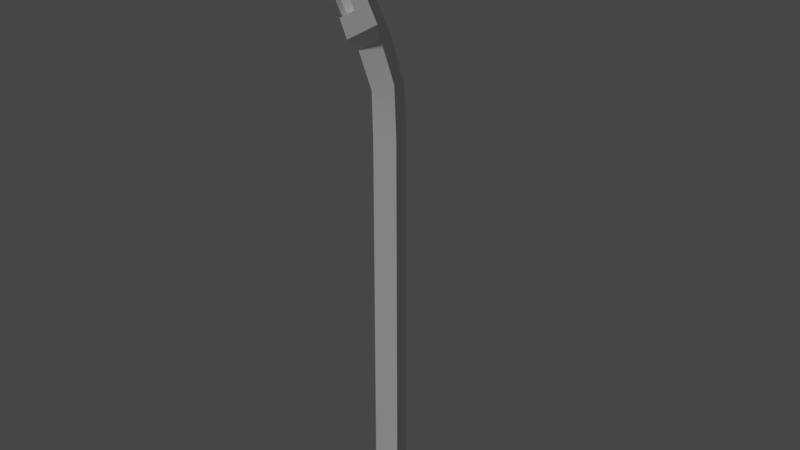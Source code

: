 # Source: Lamp.blend  (saved by Blender 2.79.0; exported with 4.5.12 LTS)
import bpy
from mathutils import Matrix  # noqa: F401  (used for matrix-valued properties, if any)

bpy.ops.wm.read_factory_settings(use_empty=True)
scene = bpy.context.scene
scene.name = 'Lamp'

# ---- collections
col_collection_1 = bpy.data.collections.new('Collection 1'); scene.collection.children.link(col_collection_1)

# ---- materials (node trees are filled in below, after node groups)
mat_lamp = bpy.data.materials.new('Lamp')
mat_lamp.alpha_threshold = 0.0
mat_lamp.use_transparent_shadow = False
mat_lamp.roughness = 0.5

# ---- node groups
ng_auto_smooth = bpy.data.node_groups.new('Auto Smooth', 'GeometryNodeTree')
_s = ng_auto_smooth.interface.new_socket(name='Geometry', in_out='OUTPUT', socket_type='NodeSocketGeometry')
_s = ng_auto_smooth.interface.new_socket(name='Geometry', in_out='INPUT', socket_type='NodeSocketGeometry')
_s = ng_auto_smooth.interface.new_socket(name='Angle', in_out='INPUT', socket_type='NodeSocketFloat')
_s.subtype = 'ANGLE'
_s.min_value = 0.0
_s.max_value = 3.142
ng_auto_smooth.is_modifier = True
_N = ng_auto_smooth.nodes; _L = ng_auto_smooth.links
n0 = _N.new('NodeGroupOutput'); n0.name = 'Group Output'; n0.location = (480, -100)
n1 = _N.new('NodeGroupInput'); n1.name = 'Group Input'; n1.location = (-420, -300)
n2 = _N.new('NodeGroupInput'); n2.name = 'Group Input.001'; n2.location = (-60, -100)
n3 = _N.new('GeometryNodeSetShadeSmooth'); n3.name = 'Set Shade Smooth'; n3.location = (120, -100)
n3.domain = 'EDGE'
n4 = _N.new('GeometryNodeSetShadeSmooth'); n4.name = 'Set Shade Smooth.001'; n4.location = (300, -100)
n5 = _N.new('GeometryNodeInputMeshEdgeAngle'); n5.name = 'Edge Angle'; n5.location = (-420, -220)
n6 = _N.new('GeometryNodeInputEdgeSmooth'); n6.name = 'Is Edge Smooth'; n6.location = (-60, -160)
n7 = _N.new('GeometryNodeInputShadeSmooth'); n7.name = 'Is Face Smooth'; n7.location = (-240, -340)
n8 = _N.new('FunctionNodeBooleanMath'); n8.name = 'Boolean Math'; n8.location = (-60, -220)
n9 = _N.new('FunctionNodeCompare'); n9.name = 'Compare'; n9.location = (-240, -180)
n9.operation = 'LESS_EQUAL'
_L.new(n5.outputs[0], n9.inputs[0])
_L.new(n4.outputs[0], n0.inputs[0])
_L.new(n1.outputs[1], n9.inputs[1])
_L.new(n9.outputs[0], n8.inputs[0])
_L.new(n7.outputs[0], n8.inputs[1])
_L.new(n2.outputs[0], n3.inputs[0])
_L.new(n6.outputs[0], n3.inputs[1])
_L.new(n3.outputs[0], n4.inputs[0])
_L.new(n8.outputs[0], n3.inputs[2])
n0.is_active_output = True

# ---- material node trees

# ---- world
world_world = bpy.data.worlds.new('World'); scene.world = world_world
world_world.use_nodes = True; world_world.node_tree.nodes.clear()
_N = world_world.node_tree.nodes; _L = world_world.node_tree.links
n0 = _N.new('ShaderNodeOutputWorld'); n0.name = 'World Output'; n0.location = (300, 300)
n1 = _N.new('ShaderNodeBackground'); n1.name = 'Background'; n1.location = (10, 300)
n1.inputs[0].default_value = (0.051, 0.051, 0.051, 1.0)
n2 = _N.new('ShaderNodeTexEnvironment'); n2.name = 'Environment Texture'; n2.location = (-180, 300)
n2.width = 140
_L.new(n1.outputs[0], n0.inputs[0])
n0.is_active_output = True
world_world.color = (0.05088, 0.05088, 0.05088)
world_world.use_sun_shadow = False
world_world.sun_shadow_jitter_overblur = 0.0
world_world.cycles.sampling_method = 'MANUAL'

# ---- cameras
cam_camera = bpy.data.cameras.new('Camera')
cam_camera.clip_end = 100.0
cam_camera.lens = 35.0
cam_camera.sensor_width = 32.0
cam_camera.sensor_height = 18.0
cam_camera.display_size = 2.0
cam_camera.dof.focus_distance = 0.0
cam_camera.dof.aperture_fstop = 128.0
cam_camera.dof.aperture_blades = 6

# ---- lights
light_sun = bpy.data.lights.new('Sun', 'SUN')
light_sun.transmission_factor = 0.0
light_sun.angle = 0.1993
light_sun.energy = 1.0
light_sun.shadow_buffer_clip_start = 0.5
light_sun.shadow_soft_size = 0.1
light_sun.shadow_cascade_max_distance = 1000.0

# ---- meshes
me_lamp = bpy.data.meshes.new('Lamp')
me_lamp.from_pydata([(-0.007876, -0.2967, -1.56), (0.2798, -0.006841, -1.56), (-0.2802, -0.02232, -1.56), (0.007484, 0.2675, -1.56), (-0.005695, -0.2166, -1.352), (0.2003, -0.009039, -1.352), (-0.2007, -0.02012, -1.352), (0.005302, 0.1874, -1.352), (-0.002216, -0.0887, -1.352), (0.07337, -0.01254, -1.352), (-0.07377, -0.01661, -1.352), (0.001821, 0.05954, -1.352), (0.0136, -0.1066, 0.6752), (0.08851, -0.02351, 0.6733), (-0.05847, -0.03009, 0.6676), (0.01645, 0.05302, 0.6657), (0.002935, -0.1706, 1.071), (0.07658, -0.09172, 1.115), (-0.07031, -0.09802, 1.106), (0.003333, -0.01918, 1.15), (-8.871e-05, -0.2232, 1.117), (0.1481, -0.1306, 1.17), (-0.1436, -0.1388, 1.155), (0.00455, -0.0461, 1.208), (-0.009863, -0.413, 1.551), (0.1383, -0.3203, 1.605), (-0.1534, -0.3285, 1.59), (-0.005221, -0.2359, 1.643), (-0.001252, -0.2563, 1.21), (0.08602, -0.2143, 1.235), (-0.08506, -0.2183, 1.226), (-0.00835, -0.3941, 1.526), (0.07892, -0.3521, 1.55), (-0.09215, -0.3561, 1.542), (-0.003125, -0.1963, 1.241), (0.08544, -0.1957, 1.245), (-0.08572, -0.1969, 1.238), (-0.01022, -0.3341, 1.556), (0.07834, -0.3335, 1.56), (-0.09282, -0.3347, 1.553), (-0.009952, -0.401, 1.602), (0.09161, -0.3375, 1.639), (-0.1083, -0.3431, 1.628), (-0.006771, -0.2796, 1.665), (0.008825, 0.04441, 0.9288), (0.08148, -0.03012, 0.9153), (0.007202, -0.1111, 0.8945), (-0.06545, -0.03657, 0.9081), (-0.005695, -0.2166, -1.352), (-0.005695, -0.2166, -1.352), (0.2003, -0.009039, -1.352), (0.2003, -0.009039, -1.352), (-0.2007, -0.02012, -1.352), (-0.2007, -0.02012, -1.352), (0.005302, 0.1874, -1.352), (0.005302, 0.1874, -1.352), (-0.007876, -0.2967, -1.56), (-0.2802, -0.02232, -1.56), (0.007484, 0.2675, -1.56), (0.2798, -0.006841, -1.56), (-0.002216, -0.0887, -1.352), (-0.002216, -0.0887, -1.352), (0.07337, -0.01254, -1.352), (0.07337, -0.01254, -1.352), (-0.07377, -0.01661, -1.352), (-0.07377, -0.01661, -1.352), (0.001821, 0.05954, -1.352), (0.001821, 0.05954, -1.352), (0.002935, -0.1706, 1.071), (0.002935, -0.1706, 1.071), (0.002935, -0.1706, 1.071), (0.07658, -0.09172, 1.115), (0.07658, -0.09172, 1.115), (-0.07031, -0.09802, 1.106), (-0.07031, -0.09802, 1.106), (0.008825, 0.04441, 0.9288), (0.003333, -0.01918, 1.15), (0.08148, -0.03012, 0.9153), (0.08851, -0.02351, 0.6733), (0.007202, -0.1111, 0.8945), (0.0136, -0.1066, 0.6752), (-0.06545, -0.03657, 0.9081), (-0.05847, -0.03009, 0.6676), (-8.871e-05, -0.2232, 1.117), (-8.871e-05, -0.2232, 1.117), (-8.871e-05, -0.2232, 1.117), (0.1481, -0.1306, 1.17), (0.1481, -0.1306, 1.17), (-0.1436, -0.1388, 1.155), (-0.1436, -0.1388, 1.155), (0.00455, -0.0461, 1.208), (-0.1534, -0.3285, 1.59), (-0.1534, -0.3285, 1.59), (-0.1534, -0.3285, 1.59), (-0.005221, -0.2359, 1.643), (-0.005221, -0.2359, 1.643), (-0.005221, -0.2359, 1.643), (0.1383, -0.3203, 1.605), (0.1383, -0.3203, 1.605), (-0.009863, -0.413, 1.551), (-0.009863, -0.413, 1.551), (-0.001252, -0.2563, 1.21), (-0.001252, -0.2563, 1.21), (0.08602, -0.2143, 1.235), (0.08602, -0.2143, 1.235), (-0.08506, -0.2183, 1.226), (-0.08506, -0.2183, 1.226), (-0.00835, -0.3941, 1.526), (-0.00835, -0.3941, 1.526), (0.07892, -0.3521, 1.55), (0.07892, -0.3521, 1.55), (-0.09215, -0.3561, 1.542), (-0.09215, -0.3561, 1.542), (-0.09282, -0.3347, 1.553), (-0.09282, -0.3347, 1.553), (-0.003125, -0.1963, 1.241), (0.08544, -0.1957, 1.245), (0.08544, -0.1957, 1.245), (-0.08572, -0.1969, 1.238), (-0.08572, -0.1969, 1.238), (-0.01022, -0.3341, 1.556), (0.07834, -0.3335, 1.56), (0.07834, -0.3335, 1.56), (-0.009952, -0.401, 1.602), (-0.009952, -0.401, 1.602), (0.09161, -0.3375, 1.639), (0.09161, -0.3375, 1.639), (-0.1083, -0.3431, 1.628), (-0.1083, -0.3431, 1.628), (-0.006771, -0.2796, 1.665), (-0.006771, -0.2796, 1.665), (0.01645, 0.05302, 0.6657)], [], [(2, 0, 49, 53), (51, 55, 66, 62), (58, 57, 52, 54), (1, 3, 7, 5), (56, 59, 50, 48), (4, 51, 62, 60), (6, 4, 60, 64), (55, 6, 64, 66), (45, 75, 19, 72), (74, 69, 84, 89), (46, 77, 71, 68), (47, 79, 16, 18), (44, 81, 73, 76), (87, 23, 95, 98), (76, 73, 88, 90), (72, 19, 23, 87), (70, 17, 86, 83), (92, 100, 124, 128), (24, 93, 111, 108), (85, 21, 103, 101), (90, 88, 91, 94), (105, 102, 34, 118), (31, 112, 113, 37), (22, 20, 28, 106), (97, 99, 107, 109), (93, 22, 106, 111), (21, 97, 109, 103), (115, 116, 121, 120), (119, 115, 120, 114), (33, 30, 36, 39), (104, 110, 122, 117), (32, 31, 37, 38), (102, 29, 35, 34), (123, 125, 129, 127), (96, 26, 42, 130), (25, 27, 43, 126), (99, 97, 41, 40), (131, 82, 81, 44), (14, 12, 79, 47), (80, 78, 77, 46), (13, 15, 75, 45), (63, 78, 80, 61), (67, 15, 13, 9), (11, 65, 82, 131), (8, 12, 14, 10)])
me_lamp.polygons.foreach_set('use_smooth', [True] * 45)
_uv = me_lamp.uv_layers.new(name='UVMap')
_uv.uv.foreach_set('vector', [0.9291, 0.22, 0.9291, 0.2898, 0.7433, 0.281, 0.7433, 0.231, 0.7433, 0.2898, 0.8812, 0.2898, 0.8375, 0.3068, 0.7869, 0.3068, 0.7433, 0.07497, 0.7433, 0.0, 0.9362, 0.01065, 0.9362, 0.06432, 0.7433, 0.1498, 0.9359, 0.1498, 0.9085, 0.22, 0.7706, 0.22, 0.9293, 0.07497, 0.9293, 0.1498, 0.7433, 0.1383, 0.7433, 0.08467, 0.7433, 0.3435, 0.7433, 0.2898, 0.7869, 0.3068, 0.7869, 0.3265, 0.8812, 0.3435, 0.7433, 0.3435, 0.7869, 0.3265, 0.8375, 0.3265, 0.8812, 0.2898, 0.8812, 0.3435, 0.8375, 0.3265, 0.8375, 0.3068, 0.2542, 0.2361, 0.2023, 0.2269, 0.2271, 0.1574, 0.278, 0.1734, 0.4178, 0.8254, 0.4686, 0.8094, 0.4858, 0.822, 0.4046, 0.841, 0.6311, 0.2329, 0.5756, 0.2227, 0.5992, 0.1601, 0.6537, 0.1776, 0.395, 0.7633, 0.4466, 0.7542, 0.4686, 0.8094, 0.4178, 0.8254, 0.005206, 0.7729, 0.06113, 0.7628, 0.08461, 0.825, 0.02963, 0.8424, 0.3185, 0.1584, 0.2381, 0.1393, 0.3096, 0.005305, 0.39, 0.02443, 0.02963, 0.8424, 0.08461, 0.825, 0.1255, 0.8395, 0.03879, 0.8606, 0.278, 0.1734, 0.2271, 0.1574, 0.2381, 0.1393, 0.3185, 0.1584, 0.6537, 0.1776, 0.5992, 0.1601, 0.5859, 0.1441, 0.6731, 0.1652, 0.4732, 0.9746, 0.5543, 0.9556, 0.5515, 0.9728, 0.4959, 0.9858, 0.5543, 0.9556, 0.4732, 0.9746, 0.5043, 0.9566, 0.5481, 0.948, 0.6731, 0.1652, 0.5859, 0.1441, 0.6381, 0.1265, 0.6851, 0.1362, 0.03879, 0.8606, 0.1255, 0.8395, 0.1966, 0.9736, 0.1099, 0.9946, 0.4545, 0.8596, 0.4983, 0.8509, 0.4786, 0.8638, 0.4475, 0.8642, 0.99, 0.2327, 0.9408, 0.2308, 0.9291, 0.2276, 0.9571, 0.2239, 0.4046, 0.841, 0.4858, 0.822, 0.4983, 0.8509, 0.4545, 0.8596, 0.6561, 0.01057, 0.7433, 0.03162, 0.7361, 0.03924, 0.6891, 0.02957, 0.4732, 0.9746, 0.4046, 0.841, 0.4545, 0.8596, 0.5043, 0.9566, 0.5859, 0.1441, 0.6561, 0.01057, 0.6891, 0.02957, 0.6381, 0.1265, 0.9691, 0.2185, 0.9359, 0.22, 0.9359, 0.1213, 0.9691, 0.1198, 1.0, 0.2171, 0.9691, 0.2185, 0.9691, 0.1198, 1.0, 0.1183, 0.9408, 0.2308, 0.9973, 0.3277, 0.9856, 0.3246, 0.9291, 0.2276, 0.9362, 0.1026, 0.9362, 0.003439, 0.9447, 0.0, 0.9447, 0.09912, 0.9973, 0.2227, 0.99, 0.2327, 0.9571, 0.2239, 0.9871, 0.22, 0.4983, 0.8509, 0.5181, 0.8594, 0.512, 0.8634, 0.4786, 0.8638, 0.5515, 0.9728, 0.5699, 0.9858, 0.5143, 0.9988, 0.4959, 0.9858, 0.1099, 0.9946, 0.1966, 0.9736, 0.1856, 0.9855, 0.1262, 0.9999, 0.39, 0.02443, 0.3096, 0.005305, 0.3247, 0.0, 0.3798, 0.01311, 0.7433, 0.03162, 0.6561, 0.01057, 0.6796, 0.0, 0.7393, 0.01443, 0.0, 0.6871, 0.05687, 0.6843, 0.06113, 0.7628, 0.005206, 0.7729, 0.39, 0.6848, 0.4425, 0.6824, 0.4466, 0.7542, 0.395, 0.7633, 0.6265, 0.3046, 0.5699, 0.3017, 0.5756, 0.2227, 0.6311, 0.2329, 0.2493, 0.3151, 0.1966, 0.3127, 0.2023, 0.2269, 0.2542, 0.2361, 0.6892, 0.9871, 0.5699, 0.3017, 0.6265, 0.3046, 0.7432, 0.9858, 0.3395, 1.0, 0.1966, 0.3127, 0.2493, 0.3151, 0.39, 0.9986, 0.1424, 0.0, 0.1966, 0.001447, 0.05687, 0.6843, 0.0, 0.6871, 0.5699, 0.001374, 0.4425, 0.6824, 0.39, 0.6848, 0.5195, 0.0])
me_lamp.materials.append(mat_lamp)
me_lamp.use_remesh_preserve_volume = False
me_lamp.use_remesh_preserve_attributes = False
me_lamp.use_mirror_vertex_groups = False
me_lamp.update()

# ---- objects
ob_lamp = bpy.data.objects.new('Lamp', me_lamp)
ob_camera = bpy.data.objects.new('Camera', cam_camera)
ob_sun = bpy.data.objects.new('Sun', light_sun)

# ---- transforms, parenting, visibility, modifiers, constraints
ob_lamp.location = (0.0, 0.0, 0.0)
ob_lamp.scale = (1.86, 1.86, 1.86)
ob_lamp.lineart.crease_threshold = 0.0
_m = ob_lamp.modifiers.new('Auto Smooth', 'NODES')
_m.node_group = ng_auto_smooth
_gi = [s.identifier for s in ng_auto_smooth.interface.items_tree if s.item_type == 'SOCKET' and s.in_out == 'INPUT']
_m[_gi[1]] = 0.5236  # Angle
ob_camera.location = (7.038, -2.541, 1.378)
ob_camera.rotation_euler = (1.457, -5.479e-07, 1.218)
ob_camera.lineart.crease_threshold = 0.0
ob_sun.location = (0.0, -21.0, 11.0)
ob_sun.rotation_euler = (0.0, 1.073, -1.571)
ob_sun.lineart.crease_threshold = 0.0

# ---- collection membership
col_collection_1.objects.link(ob_lamp)
col_collection_1.objects.link(ob_camera)
col_collection_1.objects.link(ob_sun)

# ---- scene / render settings (as saved in the file)
scene.camera = ob_camera
scene.frame_start = 1; scene.frame_end = 200; scene.frame_set(1)
scene.render.engine = 'BLENDER_EEVEE_NEXT'
scene.render.dither_intensity = 0.0
scene.render.use_border = True
scene.cycles.use_denoising = False
scene.cycles.samples = 128
scene.cycles.sampling_pattern = 'TABULATED_SOBOL'
scene.cycles.use_adaptive_sampling = False
scene.cycles.use_light_tree = False
scene.cycles.blur_glossy = 0.0
scene.cycles.sample_clamp_indirect = 0.0
scene.cycles.bake_type = 'ROUGHNESS'
scene.view_settings.view_transform = 'Filmic'
bpy.context.view_layer.update()
